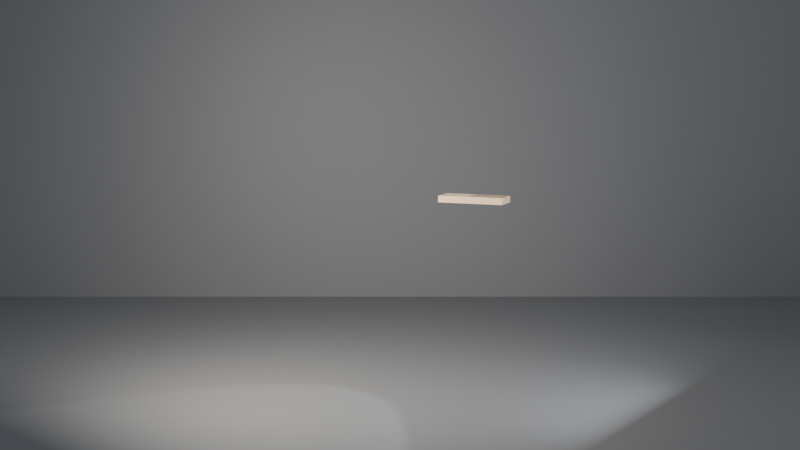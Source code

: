 # Source: ch05_09_loops_no_accumulate.blend  (saved by Blender 5.3.31; exported with 4.5.12 LTS)
import bpy
from mathutils import Matrix  # noqa: F401  (used for matrix-valued properties, if any)

bpy.ops.wm.read_factory_settings(use_empty=True)
scene = bpy.context.scene
scene.name = 'SC_GN9'

# ---- collections
col_set = bpy.data.collections.new('SET'); scene.collection.children.link(col_set)
col_lights = bpy.data.collections.new('LIGHTS'); scene.collection.children.link(col_lights)
col_cameras = bpy.data.collections.new('CAMERAS'); scene.collection.children.link(col_cameras)

# ---- materials (node trees are filled in below, after node groups)
mat_mat_studio_grey = bpy.data.materials.new('MAT_Studio_Grey')
mat_mat_studio_grey.diffuse_color = (0.18, 0.18, 0.18, 1.0)
mat_mat_step = bpy.data.materials.new('MAT_Step')

# ---- node groups
ng_gn_spiral = bpy.data.node_groups.new('GN_Spiral', 'GeometryNodeTree')
_s = ng_gn_spiral.interface.new_socket(name='Geometry', in_out='OUTPUT', socket_type='NodeSocketGeometry')
_s = ng_gn_spiral.interface.new_socket(name='Geometry', in_out='INPUT', socket_type='NodeSocketGeometry')
_s = ng_gn_spiral.interface.new_socket(name='Steps', in_out='INPUT', socket_type='NodeSocketInt')
_s.default_value = 16
_s.min_value = 3
_s.max_value = 60
_s.description = 'Nombre de marches'
_s = ng_gn_spiral.interface.new_socket(name='Angle', in_out='INPUT', socket_type='NodeSocketFloat')
_s.default_value = 22.5
_s.min_value = 5.0
_s.max_value = 45.0
_s.description = 'Angle entre deux marches en degrés'
_s = ng_gn_spiral.interface.new_socket(name='Rise', in_out='INPUT', socket_type='NodeSocketFloat')
_s.default_value = 0.18
_s.min_value = 0.05
_s.max_value = 0.5
_s.description = "Hauteur d'une marche en mètres"
_s = ng_gn_spiral.interface.new_socket(name='Radius', in_out='INPUT', socket_type='NodeSocketFloat')
_s.default_value = 1.2
_s.min_value = 0.5
_s.max_value = 3.0
_s.description = "Distance du centre de la marche à l'axe en mètres"
_N = ng_gn_spiral.nodes; _L = ng_gn_spiral.links
n0 = _N.new('NodeGroupInput'); n0.name = 'Group Input'; n0.location = (-1800, 0)
n1 = _N.new('NodeGroupOutput'); n1.name = 'Group Output'; n1.location = (1800, 0)
n2 = _N.new('GeometryNodeMeshCube'); n2.name = 'Cube'; n2.location = (-900, -300)
n2.inputs[0].default_value = (1.0, 0.4, 0.1)
n3 = _N.new('GeometryNodeTransform'); n3.name = 'Transform Geometry'; n3.location = (-600, -300)
n3.width = 160
n4 = _N.new('GeometryNodeTransform'); n4.name = 'Transform Geometry.001'; n4.location = (-300, -300)
n4.width = 160
n5 = _N.new('GeometryNodeRepeatInput'); n5.name = 'Repeat Input'; n5.location = (-1200, 100)
n6 = _N.new('GeometryNodeRepeatOutput'); n6.name = 'Repeat Output'; n6.location = (700, 100)
n7 = _N.new('ShaderNodeCombineXYZ'); n7.name = 'Combine XYZ'; n7.location = (-900, -550)
n8 = _N.new('ShaderNodeMath'); n8.name = 'Math'; n8.location = (-1100, -650)
n8.operation = 'RADIANS'
n9 = _N.new('ShaderNodeMath'); n9.name = 'Math.001'; n9.location = (-900, -700)
n9.operation = 'MULTIPLY'
n10 = _N.new('ShaderNodeCombineXYZ'); n10.name = 'Combine XYZ.001'; n10.location = (-700, -700)
n11 = _N.new('ShaderNodeMath'); n11.name = 'Math.002'; n11.location = (-1100, -850)
n11.operation = 'MULTIPLY'
n12 = _N.new('ShaderNodeMath'); n12.name = 'Math.003'; n12.location = (-900, -850)
n12.inputs[1].default_value = 0.05
n13 = _N.new('ShaderNodeCombineXYZ'); n13.name = 'Combine XYZ.002'; n13.location = (-700, -850)
n14 = _N.new('GeometryNodeJoinGeometry'); n14.name = 'Join Geometry'; n14.location = (300, 100)
n15 = _N.new('GeometryNodeSetMaterial'); n15.name = 'Set Material'; n15.location = (1100, 100)
n15.inputs[2].default_value = mat_mat_step
n5.pair_with_output(n6)
_L.new(n2.outputs[0], n3.inputs[0])
_L.new(n3.outputs[0], n4.inputs[0])
_L.new(n0.outputs[1], n5.inputs[0])
_L.new(n0.outputs[4], n7.inputs[0])
_L.new(n7.outputs[0], n3.inputs[1])
_L.new(n0.outputs[2], n8.inputs[0])
_L.new(n5.outputs[0], n9.inputs[0])
_L.new(n8.outputs[0], n9.inputs[1])
_L.new(n9.outputs[0], n10.inputs[2])
_L.new(n10.outputs[0], n4.inputs[2])
_L.new(n5.outputs[0], n11.inputs[0])
_L.new(n0.outputs[3], n11.inputs[1])
_L.new(n11.outputs[0], n12.inputs[0])
_L.new(n12.outputs[0], n13.inputs[2])
_L.new(n13.outputs[0], n4.inputs[1])
_L.new(n4.outputs[0], n14.inputs[0])
_L.new(n14.outputs[0], n6.inputs[0])
_L.new(n6.outputs[0], n15.inputs[0])
_L.new(n15.outputs[0], n1.inputs[0])
n1.is_active_output = True

# ---- material node trees
mat_mat_studio_grey.use_nodes = True; mat_mat_studio_grey.node_tree.nodes.clear()
_N = mat_mat_studio_grey.node_tree.nodes; _L = mat_mat_studio_grey.node_tree.links
n0 = _N.new('ShaderNodeBsdfPrincipled'); n0.name = 'Principled BSDF'; n0.location = (-200, 100)
n0.inputs[0].default_value = (0.18, 0.18, 0.18, 1.0)
n0.inputs[2].default_value = 0.6
n0.inputs[10].default_value = 0.005
n1 = _N.new('ShaderNodeOutputMaterial'); n1.name = 'Material Output'; n1.location = (200, 100)
_L.new(n0.outputs[0], n1.inputs[0])
n1.is_active_output = True
mat_mat_step.use_nodes = True; mat_mat_step.node_tree.nodes.clear()
_N = mat_mat_step.node_tree.nodes; _L = mat_mat_step.node_tree.links
n0 = _N.new('ShaderNodeBsdfPrincipled'); n0.name = 'Principled BSDF'; n0.location = (-200, 100)
n0.inputs[0].default_value = (0.65, 0.45, 0.28, 1.0)
n0.inputs[2].default_value = 0.6
n0.inputs[10].default_value = 0.005
n1 = _N.new('ShaderNodeOutputMaterial'); n1.name = 'Material Output'; n1.location = (200, 100)
_L.new(n0.outputs[0], n1.inputs[0])
n1.is_active_output = True

# ---- world
world_wo_neutral = bpy.data.worlds.new('WO_Neutral'); scene.world = world_wo_neutral
world_wo_neutral.use_nodes = True; world_wo_neutral.node_tree.nodes.clear()
_N = world_wo_neutral.node_tree.nodes; _L = world_wo_neutral.node_tree.links
n0 = _N.new('ShaderNodeBackground'); n0.name = 'Background'; n0.location = (-200, 100)
n0.inputs[0].default_value = (0.3, 0.33, 0.38, 1.0)
n1 = _N.new('ShaderNodeOutputWorld'); n1.name = 'World Output'; n1.location = (200, 100)
_L.new(n0.outputs[0], n1.inputs[0])
n1.is_active_output = True

# ---- cameras
cam_ca_main = bpy.data.cameras.new('CA_Main')
cam_ca_main.clip_end = 200.0
cam_ca_front = bpy.data.cameras.new('CA_Front')
cam_ca_front.clip_end = 200.0
cam_ca_high = bpy.data.cameras.new('CA_High')
cam_ca_high.clip_end = 200.0

# ---- lights
light_la_key = bpy.data.lights.new('LA_Key', 'AREA')
light_la_key.color = (1.0, 0.95, 0.88)
light_la_key.energy = 600.0
light_la_key.size = 2.0
light_la_fill = bpy.data.lights.new('LA_Fill', 'AREA')
light_la_fill.color = (0.85, 0.9, 1.0)
light_la_fill.energy = 150.0
light_la_fill.size = 3.0
light_la_rim = bpy.data.lights.new('LA_Rim', 'SPOT')
light_la_rim.energy = 500.0

# ---- meshes
me_me_geo_spiral = bpy.data.meshes.new('ME_GEO_Spiral')
me_me_geo_spiral.from_pydata([(-0.5, -0.5, 0.0), (0.5, -0.5, 0.0), (0.5, 0.5, 0.0), (-0.5, 0.5, 0.0)], [], [(0, 1, 2, 3)])
me_me_geo_spiral.update()
me_me_floor = bpy.data.meshes.new('ME_Floor')
me_me_floor.from_pydata([(-10.0, -10.0, 0.0), (10.0, -10.0, 0.0), (-10.0, 10.0, 0.0), (10.0, 10.0, 0.0)], [], [(0, 1, 3, 2)])
_uv = me_me_floor.uv_layers.new(name='UVMap')
_uv.uv.foreach_set('vector', [0.0, 0.0, 1.0, 0.0, 1.0, 1.0, 0.0, 1.0])
me_me_floor.materials.append(mat_mat_studio_grey)
me_me_floor.update()
me_me_backdrop = bpy.data.meshes.new('ME_Backdrop')
me_me_backdrop.from_pydata([(-10.0, -10.0, 0.0), (10.0, -10.0, 0.0), (-10.0, 10.0, 0.0), (10.0, 10.0, 0.0)], [], [(0, 1, 3, 2)])
_uv = me_me_backdrop.uv_layers.new(name='UVMap')
_uv.uv.foreach_set('vector', [0.0, 0.0, 1.0, 0.0, 1.0, 1.0, 0.0, 1.0])
me_me_backdrop.materials.append(mat_mat_studio_grey)
me_me_backdrop.update()

# ---- objects
ob_geo_spiral = bpy.data.objects.new('GEO_Spiral', me_me_geo_spiral)
ob_geo_floor = bpy.data.objects.new('GEO_Floor', me_me_floor)
ob_geo_backdrop = bpy.data.objects.new('GEO_Backdrop', me_me_backdrop)
ob_lgt_key = bpy.data.objects.new('LGT_Key', light_la_key)
ob_lgt_fill = bpy.data.objects.new('LGT_Fill', light_la_fill)
ob_lgt_rim = bpy.data.objects.new('LGT_Rim', light_la_rim)
ob_emp_target = bpy.data.objects.new('EMP_Target', None)
ob_cam_main = bpy.data.objects.new('CAM_Main', cam_ca_main)
ob_cam_front = bpy.data.objects.new('CAM_Front', cam_ca_front)
ob_cam_high = bpy.data.objects.new('CAM_High', cam_ca_high)

# ---- transforms, parenting, visibility, modifiers, constraints
ob_geo_spiral.location = (0.0, 0.0, 0.0)
_m = ob_geo_spiral.modifiers.new('GeometryNodes', 'NODES')
_m.node_group = ng_gn_spiral
ob_geo_floor.location = (0.0, 0.0, 0.0)
ob_geo_backdrop.location = (0.0, 6.0, 10.0)
ob_geo_backdrop.rotation_euler = (1.571, 0.0, 0.0)
ob_lgt_key.location = (-3.0, -3.0, 4.0)
_c = ob_lgt_key.constraints.new('TRACK_TO'); _c.name = 'Track To'
_c.target = ob_emp_target
ob_lgt_fill.location = (3.5, -2.5, 2.0)
_c = ob_lgt_fill.constraints.new('TRACK_TO'); _c.name = 'Track To'
_c.target = ob_emp_target
ob_lgt_rim.location = (1.8, 2.6, 3.2)
_c = ob_lgt_rim.constraints.new('TRACK_TO'); _c.name = 'Track To'
_c.target = ob_emp_target
ob_emp_target.location = (0.0, 0.0, 2.4)
ob_emp_target.empty_display_size = 0.5
ob_cam_main.location = (0.0, -8.0, 2.2)
_c = ob_cam_main.constraints.new('TRACK_TO'); _c.name = 'Track To'
_c.target = ob_emp_target
ob_cam_front.location = (0.0, -17.0, 4.5)
ob_cam_front.rotation_euler = (1.442, -0.0, 0.0)
ob_cam_high.location = (11.0, -11.0, 12.0)
ob_cam_high.rotation_euler = (0.9904, -2.622e-08, 0.7854)

# ---- collection membership
scene.collection.objects.link(ob_geo_spiral)
col_set.objects.link(ob_geo_floor)
col_set.objects.link(ob_geo_backdrop)
col_lights.objects.link(ob_lgt_key)
col_lights.objects.link(ob_lgt_fill)
col_lights.objects.link(ob_lgt_rim)
col_cameras.objects.link(ob_emp_target)
col_cameras.objects.link(ob_cam_main)
col_cameras.objects.link(ob_cam_front)
col_cameras.objects.link(ob_cam_high)

# ---- scene / render settings (as saved in the file)
scene.camera = ob_cam_front
scene.frame_start = 1; scene.frame_end = 250; scene.frame_set(1)
scene.render.engine = 'BLENDER_EEVEE_NEXT'
scene.render.resolution_percentage = 50
scene.render.bake_bias = 0.0
scene.render.bake_samples = 0
scene.render.compositor_device = 'GPU'
scene.eevee.use_volume_custom_range = False
scene.eevee.fast_gi_thickness_near = 0.1
scene.eevee.fast_gi_thickness_far = 0.0
scene.eevee.ray_tracing_options.screen_trace_thickness = 0.1
bpy.context.view_layer.update()

